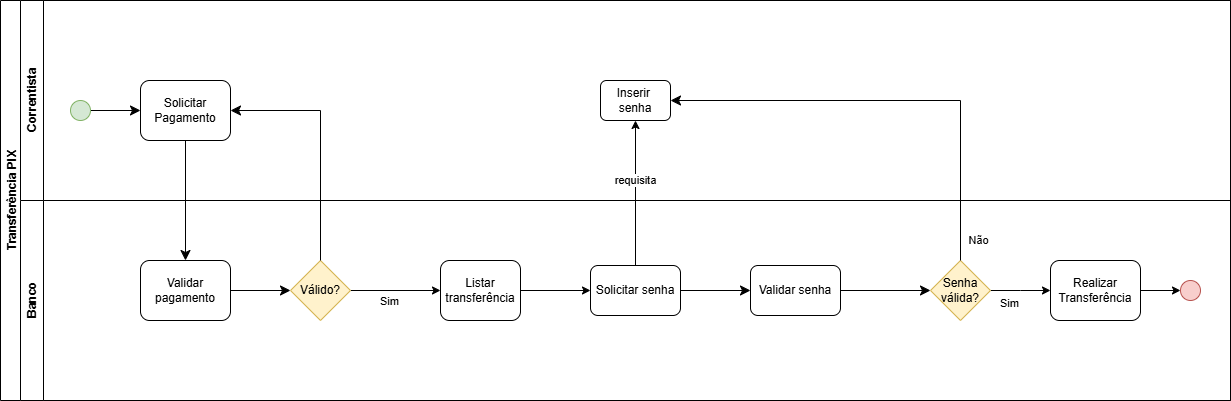

The diagram above was exported from draw.io. Its source (the exported page's mxGraphModel, read from the mxfile embedded in the PNG):
<mxGraphModel dx="1426" dy="831" grid="1" gridSize="10" guides="1" tooltips="1" connect="1" arrows="1" fold="1" page="1" pageScale="1" pageWidth="827" pageHeight="1169" math="0" shadow="0">
  <root>
    <mxCell id="0" />
    <mxCell id="1" parent="0" />
    <mxCell id="omYLh7Dvc_d2WrhN3hzg-1" value="Transferência PIX" style="swimlane;horizontal=0;whiteSpace=wrap;html=1;" parent="1" vertex="1">
      <mxGeometry x="70" y="410" width="1230" height="400" as="geometry" />
    </mxCell>
    <mxCell id="omYLh7Dvc_d2WrhN3hzg-2" value="Correntista" style="swimlane;horizontal=0;whiteSpace=wrap;html=1;" parent="omYLh7Dvc_d2WrhN3hzg-1" vertex="1">
      <mxGeometry x="20" width="1210" height="200" as="geometry" />
    </mxCell>
    <mxCell id="omYLh7Dvc_d2WrhN3hzg-7" value="Inserir&amp;nbsp; senha" style="rounded=1;whiteSpace=wrap;html=1;" parent="omYLh7Dvc_d2WrhN3hzg-2" vertex="1">
      <mxGeometry x="580" y="80" width="70" height="40" as="geometry" />
    </mxCell>
    <mxCell id="omYLh7Dvc_d2WrhN3hzg-3" value="Solicitar Pagamento" style="rounded=1;whiteSpace=wrap;html=1;" parent="omYLh7Dvc_d2WrhN3hzg-2" vertex="1">
      <mxGeometry x="120" y="80" width="90" height="60" as="geometry" />
    </mxCell>
    <mxCell id="jdVIWdT7vgGjhflmo8xA-31" style="edgeStyle=none;curved=1;rounded=0;orthogonalLoop=1;jettySize=auto;html=1;entryX=0;entryY=0.5;entryDx=0;entryDy=0;fontSize=12;startSize=8;endSize=8;" edge="1" parent="omYLh7Dvc_d2WrhN3hzg-2" source="omYLh7Dvc_d2WrhN3hzg-5" target="omYLh7Dvc_d2WrhN3hzg-3">
      <mxGeometry relative="1" as="geometry" />
    </mxCell>
    <mxCell id="omYLh7Dvc_d2WrhN3hzg-5" value="" style="ellipse;whiteSpace=wrap;html=1;aspect=fixed;fillColor=#d5e8d4;strokeColor=#82b366;" parent="omYLh7Dvc_d2WrhN3hzg-2" vertex="1">
      <mxGeometry x="50" y="100" width="20" height="20" as="geometry" />
    </mxCell>
    <mxCell id="omYLh7Dvc_d2WrhN3hzg-8" value="Banco" style="swimlane;horizontal=0;whiteSpace=wrap;html=1;" parent="omYLh7Dvc_d2WrhN3hzg-1" vertex="1">
      <mxGeometry x="20" y="200" width="1210" height="200" as="geometry" />
    </mxCell>
    <mxCell id="omYLh7Dvc_d2WrhN3hzg-10" style="edgeStyle=orthogonalEdgeStyle;rounded=0;orthogonalLoop=1;jettySize=auto;html=1;" parent="omYLh7Dvc_d2WrhN3hzg-8" source="omYLh7Dvc_d2WrhN3hzg-11" target="omYLh7Dvc_d2WrhN3hzg-13" edge="1">
      <mxGeometry relative="1" as="geometry" />
    </mxCell>
    <mxCell id="omYLh7Dvc_d2WrhN3hzg-11" value="Válido?" style="rhombus;whiteSpace=wrap;html=1;fillColor=#fff2cc;strokeColor=#d6b656;" parent="omYLh7Dvc_d2WrhN3hzg-8" vertex="1">
      <mxGeometry x="270" y="60" width="60" height="60" as="geometry" />
    </mxCell>
    <mxCell id="omYLh7Dvc_d2WrhN3hzg-12" style="edgeStyle=orthogonalEdgeStyle;rounded=0;orthogonalLoop=1;jettySize=auto;html=1;entryX=0;entryY=0.5;entryDx=0;entryDy=0;" parent="omYLh7Dvc_d2WrhN3hzg-8" source="omYLh7Dvc_d2WrhN3hzg-13" target="omYLh7Dvc_d2WrhN3hzg-14" edge="1">
      <mxGeometry relative="1" as="geometry" />
    </mxCell>
    <mxCell id="omYLh7Dvc_d2WrhN3hzg-13" value="Listar transferência" style="rounded=1;whiteSpace=wrap;html=1;" parent="omYLh7Dvc_d2WrhN3hzg-8" vertex="1">
      <mxGeometry x="420" y="60" width="80" height="60" as="geometry" />
    </mxCell>
    <mxCell id="jdVIWdT7vgGjhflmo8xA-25" style="edgeStyle=none;curved=1;rounded=0;orthogonalLoop=1;jettySize=auto;html=1;fontSize=12;startSize=8;endSize=8;" edge="1" parent="omYLh7Dvc_d2WrhN3hzg-8" source="omYLh7Dvc_d2WrhN3hzg-14" target="jdVIWdT7vgGjhflmo8xA-24">
      <mxGeometry relative="1" as="geometry" />
    </mxCell>
    <mxCell id="omYLh7Dvc_d2WrhN3hzg-14" value="Solicitar senha" style="rounded=1;whiteSpace=wrap;html=1;" parent="omYLh7Dvc_d2WrhN3hzg-8" vertex="1">
      <mxGeometry x="570" y="65" width="90" height="50" as="geometry" />
    </mxCell>
    <mxCell id="omYLh7Dvc_d2WrhN3hzg-15" style="edgeStyle=orthogonalEdgeStyle;rounded=0;orthogonalLoop=1;jettySize=auto;html=1;" parent="omYLh7Dvc_d2WrhN3hzg-8" source="omYLh7Dvc_d2WrhN3hzg-16" edge="1">
      <mxGeometry relative="1" as="geometry">
        <mxPoint x="1030" y="90" as="targetPoint" />
      </mxGeometry>
    </mxCell>
    <mxCell id="omYLh7Dvc_d2WrhN3hzg-16" value="Senha válida?" style="rhombus;whiteSpace=wrap;html=1;fillColor=#fff2cc;strokeColor=#d6b656;" parent="omYLh7Dvc_d2WrhN3hzg-8" vertex="1">
      <mxGeometry x="910" y="60" width="60" height="60" as="geometry" />
    </mxCell>
    <mxCell id="omYLh7Dvc_d2WrhN3hzg-17" value="Sim" style="edgeLabel;html=1;align=center;verticalAlign=middle;resizable=0;points=[];" parent="omYLh7Dvc_d2WrhN3hzg-8" vertex="1" connectable="0">
      <mxGeometry x="870" y="110" as="geometry">
        <mxPoint x="118" y="-8" as="offset" />
      </mxGeometry>
    </mxCell>
    <mxCell id="omYLh7Dvc_d2WrhN3hzg-18" value="Não" style="edgeLabel;html=1;align=center;verticalAlign=middle;resizable=0;points=[];" parent="omYLh7Dvc_d2WrhN3hzg-8" vertex="1" connectable="0">
      <mxGeometry x="629.9985714285715" y="65.00142857142869" as="geometry">
        <mxPoint x="328" y="-26" as="offset" />
      </mxGeometry>
    </mxCell>
    <mxCell id="omYLh7Dvc_d2WrhN3hzg-19" style="edgeStyle=orthogonalEdgeStyle;rounded=0;orthogonalLoop=1;jettySize=auto;html=1;" parent="omYLh7Dvc_d2WrhN3hzg-8" source="omYLh7Dvc_d2WrhN3hzg-20" target="omYLh7Dvc_d2WrhN3hzg-21" edge="1">
      <mxGeometry relative="1" as="geometry" />
    </mxCell>
    <mxCell id="omYLh7Dvc_d2WrhN3hzg-20" value="Realizar Transferência" style="rounded=1;whiteSpace=wrap;html=1;" parent="omYLh7Dvc_d2WrhN3hzg-8" vertex="1">
      <mxGeometry x="1030" y="60" width="90" height="60" as="geometry" />
    </mxCell>
    <mxCell id="omYLh7Dvc_d2WrhN3hzg-21" value="" style="ellipse;whiteSpace=wrap;html=1;aspect=fixed;fillColor=#f8cecc;strokeColor=#b85450;" parent="omYLh7Dvc_d2WrhN3hzg-8" vertex="1">
      <mxGeometry x="1160" y="80" width="20" height="20" as="geometry" />
    </mxCell>
    <mxCell id="jdVIWdT7vgGjhflmo8xA-30" style="edgeStyle=none;curved=1;rounded=0;orthogonalLoop=1;jettySize=auto;html=1;entryX=0;entryY=0.5;entryDx=0;entryDy=0;fontSize=12;startSize=8;endSize=8;" edge="1" parent="omYLh7Dvc_d2WrhN3hzg-8" source="jdVIWdT7vgGjhflmo8xA-23" target="omYLh7Dvc_d2WrhN3hzg-11">
      <mxGeometry relative="1" as="geometry" />
    </mxCell>
    <mxCell id="jdVIWdT7vgGjhflmo8xA-23" value="Validar pagamento" style="rounded=1;whiteSpace=wrap;html=1;" vertex="1" parent="omYLh7Dvc_d2WrhN3hzg-8">
      <mxGeometry x="120" y="60" width="90" height="60" as="geometry" />
    </mxCell>
    <mxCell id="jdVIWdT7vgGjhflmo8xA-26" style="edgeStyle=none;curved=1;rounded=0;orthogonalLoop=1;jettySize=auto;html=1;entryX=0;entryY=0.5;entryDx=0;entryDy=0;fontSize=12;startSize=8;endSize=8;" edge="1" parent="omYLh7Dvc_d2WrhN3hzg-8" source="jdVIWdT7vgGjhflmo8xA-24" target="omYLh7Dvc_d2WrhN3hzg-16">
      <mxGeometry relative="1" as="geometry" />
    </mxCell>
    <mxCell id="jdVIWdT7vgGjhflmo8xA-24" value="Validar senha" style="rounded=1;whiteSpace=wrap;html=1;" vertex="1" parent="omYLh7Dvc_d2WrhN3hzg-8">
      <mxGeometry x="730" y="65" width="90" height="50" as="geometry" />
    </mxCell>
    <mxCell id="omYLh7Dvc_d2WrhN3hzg-26" value="requisita" style="edgeStyle=orthogonalEdgeStyle;rounded=0;orthogonalLoop=1;jettySize=auto;html=1;entryX=0.5;entryY=1;entryDx=0;entryDy=0;" parent="omYLh7Dvc_d2WrhN3hzg-1" source="omYLh7Dvc_d2WrhN3hzg-14" edge="1" target="omYLh7Dvc_d2WrhN3hzg-7">
      <mxGeometry x="0.1755" relative="1" as="geometry">
        <mxPoint x="795" y="120" as="targetPoint" />
        <mxPoint as="offset" />
      </mxGeometry>
    </mxCell>
    <mxCell id="jdVIWdT7vgGjhflmo8xA-28" style="edgeStyle=orthogonalEdgeStyle;rounded=0;orthogonalLoop=1;jettySize=auto;html=1;entryX=1;entryY=0.5;entryDx=0;entryDy=0;fontSize=12;startSize=8;endSize=8;" edge="1" parent="omYLh7Dvc_d2WrhN3hzg-1" source="omYLh7Dvc_d2WrhN3hzg-16" target="omYLh7Dvc_d2WrhN3hzg-7">
      <mxGeometry relative="1" as="geometry">
        <Array as="points">
          <mxPoint x="960" y="100" />
        </Array>
      </mxGeometry>
    </mxCell>
    <mxCell id="jdVIWdT7vgGjhflmo8xA-29" style="edgeStyle=none;curved=1;rounded=0;orthogonalLoop=1;jettySize=auto;html=1;entryX=0.5;entryY=0;entryDx=0;entryDy=0;fontSize=12;startSize=8;endSize=8;" edge="1" parent="omYLh7Dvc_d2WrhN3hzg-1" source="omYLh7Dvc_d2WrhN3hzg-3" target="jdVIWdT7vgGjhflmo8xA-23">
      <mxGeometry relative="1" as="geometry" />
    </mxCell>
    <mxCell id="jdVIWdT7vgGjhflmo8xA-32" style="edgeStyle=orthogonalEdgeStyle;rounded=0;orthogonalLoop=1;jettySize=auto;html=1;entryX=1;entryY=0.5;entryDx=0;entryDy=0;fontSize=12;startSize=8;endSize=8;" edge="1" parent="omYLh7Dvc_d2WrhN3hzg-1" source="omYLh7Dvc_d2WrhN3hzg-11" target="omYLh7Dvc_d2WrhN3hzg-3">
      <mxGeometry relative="1" as="geometry">
        <Array as="points">
          <mxPoint x="320" y="110" />
        </Array>
      </mxGeometry>
    </mxCell>
    <mxCell id="omYLh7Dvc_d2WrhN3hzg-29" value="Sim" style="edgeLabel;html=1;align=center;verticalAlign=middle;resizable=0;points=[];" parent="1" vertex="1" connectable="0">
      <mxGeometry x="640" y="728" as="geometry">
        <mxPoint x="-182" y="-18" as="offset" />
      </mxGeometry>
    </mxCell>
  </root>
</mxGraphModel>